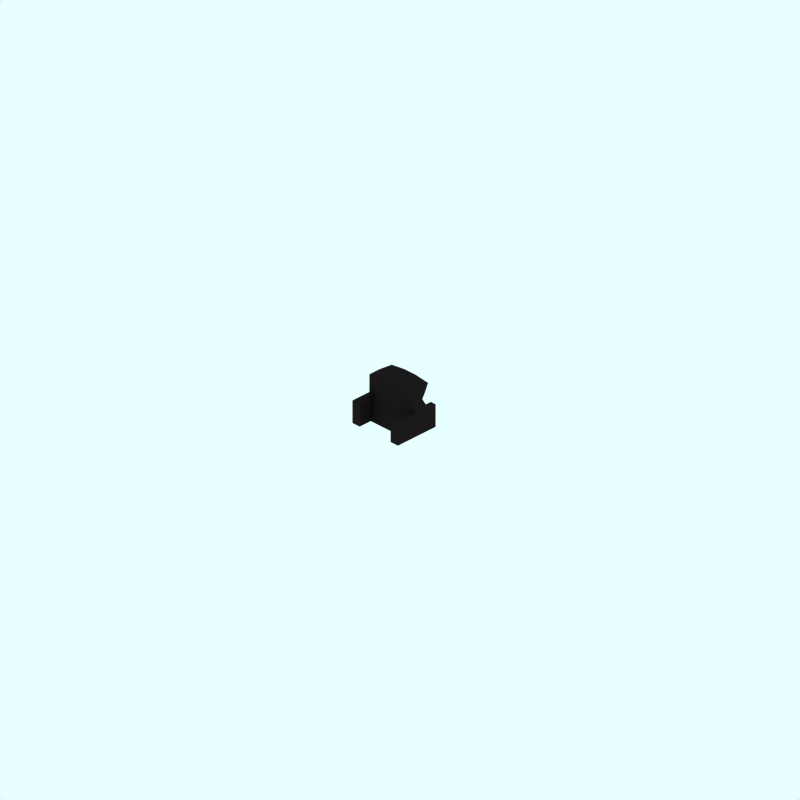 # Source: lnwr-cab.blend  (saved by Blender 2.58.1; exported with 4.5.12 LTS)
import bpy
from mathutils import Matrix  # noqa: F401  (used for matrix-valued properties, if any)

bpy.ops.wm.read_factory_settings(use_empty=True)
scene = bpy.context.scene
scene.name = 'Scene'

# ---- collections
col_collection_1 = bpy.data.collections.new('Collection 1'); scene.collection.children.link(col_collection_1)
col_collection_2 = bpy.data.collections.new('Collection 2'); scene.collection.children.link(col_collection_2)
col_collection_2.hide_render = True
col_collection_2.hide_viewport = True
col_collection_3 = bpy.data.collections.new('Collection 3'); scene.collection.children.link(col_collection_3)
col_collection_3.hide_render = True
col_collection_3.hide_viewport = True

# ---- materials (node trees are filled in below, after node groups)
mat_black_001 = bpy.data.materials.new('Black.001')
mat_black_001.alpha_threshold = 0.0
mat_black_001.diffuse_color = (0.119, 0.102, 0.102, 1.0)
mat_black_001.roughness = 0.5
mat_black_001.line_color = (0.0, 0.0, 0.0, 1.0)

# ---- material node trees

# ---- world
world_world = bpy.data.worlds.new('World'); scene.world = world_world
world_world.color = (0.9059, 1.0, 1.0)
world_world.use_sun_shadow = False
world_world.sun_shadow_jitter_overblur = 0.0
world_world.cycles.sampling_method = 'MANUAL'
world_world.cycles.sample_map_resolution = 256

# ---- cameras
cam_camera_001 = bpy.data.cameras.new('Camera.001')
cam_camera_001.type = 'ORTHO'
cam_camera_001.passepartout_alpha = 0.2
cam_camera_001.clip_end = 100.0
cam_camera_001.lens = 35.0
cam_camera_001.ortho_scale = 24.0
cam_camera_001.display_size = 5.91
cam_camera_001.show_passepartout = False
cam_camera_001.show_safe_areas = True
cam_camera_001.dof.focus_distance = 0.0
cam_camera_001.dof.aperture_fstop = 128.0

# ---- lights
light_lamp = bpy.data.lights.new('Lamp', 'SUN')
light_lamp.transmission_factor = 0.0
light_lamp.angle = 1.571
light_lamp.energy = 0.028
light_lamp.shadow_buffer_clip_start = 0.5
light_lamp.shadow_soft_size = 1.0
light_lamp.shadow_cascade_max_distance = 1000.0
light_lamp.cycles.use_multiple_importance_sampling = False

# ---- meshes
me_cube_012 = bpy.data.meshes.new('Cube.012')
me_cube_012.from_pydata([(0.1229, 0.8247, -0.4919), (0.1229, -0.8247, -0.4919), (-0.1229, -0.8247, -0.4919), (-0.1229, 0.8247, -0.4919), (0.1229, 0.8247, 0.7018), (0.1229, -0.1025, 0.7018), (-0.1229, -0.1025, 0.7018), (-0.1229, 0.8247, 0.7018), (-0.1229, 1.598, 0.7018), (0.1229, 1.598, 0.7018), (-0.1229, 1.598, -0.4919), (0.1229, 1.598, -0.4919), (-0.2618, 1.598, -0.4919), (-0.2618, 1.598, 0.7018), (-0.2618, 0.8247, 0.7018), (-0.2618, 0.8247, -0.4919), (-0.1229, -1.037, 0.7018), (0.1229, -1.037, 0.7018), (-0.1229, -1.037, -0.4919), (0.1229, -1.037, -0.4919), (-2.319, -1.037, 0.7018), (-2.073, -1.037, 0.7018), (-2.319, -1.037, -0.4919), (-2.073, -1.037, -0.4919), (-1.934, 0.8247, 0.7018), (-1.934, 0.8247, -0.4919), (-1.934, 1.598, -0.4919), (-1.934, 1.598, 0.7018), (-2.319, 1.598, 0.7018), (-2.073, 1.598, 0.7018), (-2.319, 1.598, -0.4919), (-2.073, 1.598, -0.4919), (-2.073, 0.8247, -0.4919), (-2.073, -0.8247, -0.4919), (-2.319, -0.8247, -0.4919), (-2.319, 0.8247, -0.4919), (-2.073, 0.8247, 0.7018), (-2.073, -0.1025, 0.7018), (-2.319, -0.1025, 0.7018), (-2.319, 0.8247, 0.7018), (0.1229, 0.4093, 0.7018), (-1.985e-07, -0.1025, 0.7018), (-0.1229, 0.4093, 0.7018), (-1.49e-08, 0.8247, 0.7018), (-0.1923, 0.8247, 0.7018), (-2.003, 0.8247, 0.7018), (-2.073, 0.4093, 0.7018), (-2.196, 0.8247, 0.7018), (-2.319, 0.4093, 0.7018), (-2.196, -0.1025, 0.7018), (-1.14e-07, 0.4093, 0.7018), (-2.196, 0.4093, 0.7018), (-2.196, 0.4093, 1.643), (-1.14e-07, 0.4093, 1.643), (-2.196, -0.1025, 1.643), (-2.319, 0.4093, 1.643), (-2.073, 0.4093, 1.643), (-0.1229, 0.4093, 1.643), (-1.985e-07, -0.1025, 1.643), (0.1229, 0.4093, 1.643), (-2.319, -0.3047, 1.643), (-2.073, -0.1025, 1.643), (-0.1229, -0.1025, 1.643), (0.1229, -0.3047, 1.643), (-2.073, 0.4093, 1.803), (-2.073, -0.8247, 1.803), (-0.1229, 0.4093, 1.803), (-0.1229, -0.8247, 1.803), (-1.396, -0.8247, 1.904), (-1.396, 0.4093, 1.904), (-0.7997, 0.4093, 1.904), (-0.7997, -0.8247, 1.904), (-2.319, -0.1025, 1.016), (-2.319, -0.1025, 1.329), (0.1229, -0.1025, 1.016), (0.1229, -0.1025, 1.329), (-2.319, -0.3677, 0.9324), (-2.319, -0.4821, 0.7018), (0.1229, -0.4821, 0.7018), (0.1229, -0.3677, 0.9324)], [], [(0, 1, 2, 3), (4, 0, 11, 9), (0, 3, 10, 11), (9, 11, 10, 8), (10, 3, 15, 12), (8, 10, 12, 13), (15, 14, 13, 12), (6, 2, 18, 16), (1, 5, 17, 19), (2, 1, 19, 18), (19, 17, 16, 18), (20, 22, 23, 21), (34, 33, 23, 22), (38, 34, 22, 20), (33, 37, 21, 23), (24, 25, 26, 27), (32, 31, 26, 25), (31, 29, 27, 26), (30, 28, 29, 31), (32, 35, 30, 31), (35, 39, 28, 30), (35, 32, 33, 34), (43, 7, 42, 50), (4, 43, 50, 40), (1, 0, 40), (40, 0, 4), (40, 5, 1), (42, 3, 2), (6, 42, 2), (42, 7, 3), (43, 9, 8), (7, 43, 8), (43, 4, 9), (44, 8, 13), (14, 44, 13), (44, 7, 8), (44, 15, 3), (7, 44, 3), (44, 14, 15), (41, 16, 17), (5, 41, 17), (41, 6, 16), (49, 20, 21), (37, 49, 21), (49, 38, 20), (45, 32, 25), (24, 45, 25), (45, 36, 32), (45, 27, 29), (36, 45, 29), (45, 24, 27), (47, 29, 28), (39, 47, 28), (47, 36, 29), (46, 33, 32), (36, 46, 32), (46, 37, 33), (48, 35, 34), (38, 48, 34), (48, 39, 35), (39, 48, 51, 47), (47, 51, 46, 36), (46, 51, 52, 56), (51, 48, 55, 52), (40, 50, 53, 59), (50, 42, 57, 53), (49, 37, 61, 54), (37, 46, 56, 61), (42, 6, 62, 57), (6, 41, 58, 62), (53, 57, 62, 58), (59, 53, 58, 63), (55, 60, 54, 52), (52, 54, 61, 56), (42, 46, 56, 57), (3, 32, 46, 42), (56, 61, 65, 64), (62, 57, 66, 67), (57, 56, 64, 66), (64, 65, 68, 69), (67, 66, 70, 71), (66, 64, 69, 70), (62, 67, 63), (57, 59, 66), (59, 63, 67, 66), (60, 65, 61), (55, 56, 64), (65, 64, 55), (65, 55, 60), (68, 71, 70, 69), (73, 72, 49, 54), (60, 73, 54), (72, 38, 49), (72, 73, 55, 48), (38, 72, 48), (73, 60, 55), (74, 75, 58, 41), (5, 74, 41), (75, 63, 58), (75, 74, 40, 59), (63, 75, 59), (74, 5, 40), (72, 38, 77, 76), (5, 74, 79, 78), (72, 76, 73), (74, 75, 79), (20, 76, 77), (17, 78, 79)])
me_cube_012.materials.append(mat_black_001)
me_cube_012.use_remesh_preserve_volume = False
me_cube_012.use_remesh_preserve_attributes = False
me_cube_012.use_mirror_vertex_groups = False
me_cube_012.update()
me_sphere = bpy.data.meshes.new('Sphere')
me_sphere.from_pydata([(-1.333e-06, 1.25e-06, 31.62), (-22.88, 16.62, 14.14), (8.74, 26.9, 14.14), (28.28, 4.856e-07, 14.14), (-8.74, 26.9, -14.14), (22.88, 16.62, -14.14), (-28.28, -7.508e-07, -14.14), (1.432e-06, -1.515e-06, -31.62), (-13.45, 9.772, 26.9), (5.137, 15.81, 26.9), (-8.313, 25.58, 16.63), (-26.9, 5.941e-07, 16.63), (16.63, 1.043e-06, 26.9), (21.76, 15.81, 16.63), (-30.08, 9.772, -1.941e-06), (-18.59, 25.58, -2.13e-06), (4.973e-08, 31.62, -1.581e-06), (18.59, 25.58, -5.047e-07), (30.08, 9.772, 6.886e-07), (-21.76, 15.81, -16.63), (8.313, 25.58, -16.63), (26.9, -8.593e-07, -16.63), (-16.63, -1.308e-06, -26.9), (-5.137, 15.81, -26.9), (13.45, 9.772, -26.9), (-24.33, 17.68, -2.035e-06), (-20.73, 21.1, 7.071), (-21.46, 21.63, -2.082e-06), (-19.66, 23.34, 3.536), (-22.53, 19.39, 3.536), (-22.9, 19.65, -2.059e-06), (-20.02, 23.61, -2.106e-06), (-20.2, 22.22, 5.303), (-19.12, 24.46, 1.768), (-21.63, 20.25, 5.303), (-23.43, 18.53, 1.768), (-20.56, 22.49, 1.768), (-21.1, 21.37, 3.536), (-22.0, 20.51, 1.768), (-22.18, 20.64, -2.071e-06), (-20.74, 22.62, -2.094e-06), (-19.93, 22.78, 4.419), (-19.39, 23.9, 2.652), (-22.08, 19.82, 4.419), (-22.98, 18.96, 2.652), (-21.01, 22.06, 0.8839), (-20.11, 22.92, 2.652), (-21.82, 20.38, 3.536), (-20.38, 22.36, 3.536), (-21.73, 21.07, 0.8839), (-22.26, 19.95, 2.652), (-20.29, 23.05, 0.8839), (-19.57, 24.04, 0.8839), (-19.84, 23.48, 1.768), (-20.83, 21.93, 2.652), (-21.55, 20.94, 2.652), (-21.28, 21.5, 1.768), (-23.16, 19.09, 0.8839), (-22.45, 20.08, 0.8839), (-22.71, 19.52, 1.768), (-21.37, 20.81, 4.419), (-20.65, 21.8, 4.419), (-20.92, 21.24, 5.303), (-6.725, 4.886, 29.26), (-18.17, 13.2, 20.52), (2.569, 7.906, 29.26), (6.939, 21.36, 20.52), (0.2137, 26.24, 15.38), (-15.6, 21.1, 15.38), (-24.89, 8.312, 15.38), (-29.18, 4.886, -7.071), (-26.48, 13.2, 7.071), (-13.66, 26.24, -7.071), (4.37, 29.26, 7.071), (-4.37, 29.26, -7.071), (13.66, 26.24, 7.071), (20.73, 21.1, -7.071), (-25.02, 7.906, -15.38), (-15.25, 21.36, -15.38), (-0.2137, 26.24, -15.38), (15.6, 21.1, -15.38), (-22.45, -1.03e-06, -20.52), (-8.313, -1.412e-06, -29.26), (-6.939, 21.36, -20.52), (-2.569, 7.906, -29.26), (18.17, 13.2, -20.52), (6.725, 4.886, -29.26), (-10.88, 17.68, 21.76), (-4.156, 12.79, 26.9), (-1.588, 20.7, 21.76), (-20.17, 4.886, 21.76), (-28.49, 4.886, 8.313), (-4.156, 28.6, 8.313), (-13.45, 25.58, 8.313), (-9.294, 28.6, -1.855e-06), (-25.92, 12.79, -8.313), (-20.17, 20.7, -8.313), (4.156, 28.6, -8.313), (9.294, 28.6, -1.043e-06), (13.45, 25.58, -8.313), (-13.45, 15.81, -21.76), (-19.19, 7.906, -21.76), (-10.88, 7.906, -26.9), (10.88, 17.68, -21.76), (1.588, 20.7, -21.76), (4.156, 12.79, -26.9), (-19.08, 24.81, 0.4419)], [], [(9, 13, 12), (3, 12, 13), (18, 3, 13), (13, 17, 18), (21, 18, 5), (30, 25, 19), (26, 32, 10), (25, 35, 1), (34, 26, 1), (31, 40, 19), (40, 27, 19), (27, 39, 19), (39, 30, 19), (32, 41, 10), (41, 28, 10), (28, 42, 10), (42, 33, 10), (51, 36, 45), (45, 40, 51), (31, 51, 40), (40, 45, 27), (51, 31, 52), (52, 53, 51), (36, 51, 53), (53, 52, 33), (42, 28, 46), (46, 53, 42), (33, 42, 53), (53, 46, 36), (54, 36, 46), (46, 48, 54), (37, 54, 48), (48, 46, 28), (54, 37, 55), (55, 56, 54), (36, 54, 56), (56, 55, 38), (49, 27, 45), (45, 56, 49), (38, 49, 56), (56, 45, 36), (50, 38, 55), (55, 47, 50), (29, 50, 47), (47, 55, 37), (30, 57, 25), (57, 35, 25), (57, 30, 58), (58, 59, 57), (35, 57, 59), (59, 58, 38), (50, 29, 44), (44, 59, 50), (38, 50, 59), (59, 44, 35), (49, 38, 58), (58, 39, 49), (27, 49, 39), (39, 58, 30), (60, 34, 43), (43, 47, 60), (37, 60, 47), (47, 43, 29), (60, 37, 61), (61, 62, 60), (34, 60, 62), (62, 61, 32), (34, 62, 26), (62, 32, 26), (41, 32, 61), (61, 48, 41), (28, 41, 48), (48, 61, 37), (35, 44, 1), (44, 29, 1), (29, 43, 1), (43, 34, 1), (68, 10, 87), (87, 64, 68), (1, 68, 64), (64, 87, 8), (88, 8, 87), (87, 89, 88), (9, 88, 89), (89, 87, 10), (67, 2, 66), (66, 89, 67), (10, 67, 89), (89, 66, 9), (88, 9, 65), (65, 63, 88), (8, 88, 63), (65, 0, 63), (90, 11, 69), (69, 64, 90), (8, 90, 64), (64, 69, 1), (9, 66, 13), (66, 2, 13), (0, 65, 12), (65, 9, 12), (91, 14, 71), (71, 69, 91), (11, 91, 69), (69, 71, 1), (92, 16, 73), (73, 67, 92), (10, 92, 67), (67, 73, 2), (92, 10, 93), (93, 94, 92), (16, 92, 94), (94, 93, 15), (72, 4, 74), (74, 94, 72), (15, 72, 94), (94, 74, 16), (17, 76, 18), (76, 5, 18), (2, 75, 13), (75, 17, 13), (77, 19, 95), (95, 70, 77), (6, 77, 70), (70, 95, 14), (78, 4, 72), (72, 96, 78), (19, 78, 96), (96, 72, 15), (79, 20, 97), (97, 74, 79), (4, 79, 74), (74, 97, 16), (98, 16, 97), (97, 99, 98), (17, 98, 99), (99, 97, 20), (80, 5, 76), (76, 99, 80), (20, 80, 99), (99, 76, 17), (98, 17, 75), (75, 73, 98), (16, 98, 73), (73, 75, 2), (100, 23, 83), (83, 78, 100), (19, 100, 78), (78, 83, 4), (100, 19, 101), (101, 102, 100), (23, 100, 102), (102, 101, 22), (82, 7, 84), (84, 102, 82), (22, 82, 102), (102, 84, 23), (81, 22, 101), (101, 77, 81), (6, 81, 77), (77, 101, 19), (103, 24, 85), (85, 80, 103), (20, 103, 80), (80, 85, 5), (103, 20, 104), (104, 105, 103), (24, 103, 105), (105, 104, 23), (84, 7, 86), (86, 105, 84), (23, 84, 105), (105, 86, 24), (83, 23, 104), (104, 79, 83), (4, 83, 79), (79, 104, 20), (5, 85, 21), (85, 24, 21), (14, 95, 25), (95, 19, 25), (1, 71, 25), (71, 14, 25), (10, 68, 26), (68, 1, 26), (19, 96, 31), (96, 15, 31), (15, 93, 33), (93, 10, 33), (52, 106, 33), (106, 15, 33), (15, 106, 31), (106, 52, 31)])
me_sphere.use_remesh_preserve_volume = False
me_sphere.use_remesh_preserve_attributes = False
me_sphere.use_mirror_vertex_groups = False
me_sphere.update()

# ---- objects
ob_cube_006 = bpy.data.objects.new('Cube.006', me_cube_012)
ob_camera = bpy.data.objects.new('Camera', cam_camera_001)
ob_sphere = bpy.data.objects.new('Sphere', me_sphere)
ob_lamp_001 = bpy.data.objects.new('Lamp.001', light_lamp)

# ---- transforms, parenting, visibility, modifiers, constraints
ob_cube_006.location = (-0.8537, -0.09424, 1.403)
ob_cube_006.rotation_euler = (0.0, -0.0, 3.142)
ob_cube_006.scale = (0.7868, 0.6055, 0.6508)
ob_cube_006.lock_rotations_4d = False
ob_cube_006.empty_display_type = 'ARROWS'
ob_cube_006.color = (0.0, 0.0, 0.0, 1.0)
ob_cube_006.lineart.crease_threshold = 0.0
ob_camera.location = (10.0, -10.0, 10.0)
ob_camera.rotation_euler = (1.047, 0.0, 0.7854)
ob_camera.lock_rotations_4d = False
ob_camera.empty_display_type = 'ARROWS'
ob_camera.color = (0.0, 0.0, 0.0, 1.0)
ob_camera.lineart.crease_threshold = 0.0
ob_sphere.location = (-0.02993, 0.1261, 0.07312)
ob_sphere.rotation_euler = (1.571, -0.0, 1.571)
ob_sphere.lock_rotations_4d = False
ob_sphere.empty_display_type = 'ARROWS'
ob_sphere.color = (0.0, 0.0, 0.0, 1.0)
ob_sphere.show_instancer_for_render = False
ob_sphere.instance_type = 'VERTS'
ob_sphere.use_instance_vertices_rotation = True
ob_sphere.lineart.crease_threshold = 0.0
ob_lamp_001.parent = ob_sphere
ob_lamp_001.matrix_parent_inverse = Matrix(((-4.371e-08, 1.0, -2.118e-22, -0.1261), (4.371e-08, 1.911e-15, 1.0, -0.07312), (1.0, 4.371e-08, -4.371e-08, 0.02993), (0.0, 0.0, 0.0, 1.0)))
ob_lamp_001.location = (-0.02993, 0.1261, 0.07312)
ob_lamp_001.rotation_euler = (1.571, -0.0, 1.571)
ob_lamp_001.lock_rotations_4d = False
ob_lamp_001.empty_display_type = 'ARROWS'
ob_lamp_001.color = (0.0, 0.0, 0.0, 1.0)
ob_lamp_001.lineart.crease_threshold = 0.0

# ---- collection membership
col_collection_1.objects.link(ob_cube_006)
col_collection_2.objects.link(ob_camera)
col_collection_3.objects.link(ob_sphere)
col_collection_3.objects.link(ob_lamp_001)

# ---- scene / render settings (as saved in the file)
scene.camera = ob_camera
scene.frame_start = 1; scene.frame_end = 250; scene.frame_set(1)
scene.render.engine = 'BLENDER_EEVEE_NEXT'
scene.render.image_settings.color_mode = 'RGB'
scene.render.image_settings.compression = 90
scene.render.resolution_x = 128
scene.render.resolution_y = 128
scene.render.pixel_aspect_x = 100.0
scene.render.pixel_aspect_y = 100.0
scene.render.fps = 25
scene.render.dither_intensity = 0.0
scene.render.use_compositing = False
scene.render.use_sequencer = False
scene.render.bake_margin = 2
scene.render.bake_bias = 0.0
scene.render.use_stamp_time = False
scene.render.use_stamp_date = False
scene.render.use_stamp_frame = False
scene.render.use_stamp_camera = False
scene.render.use_stamp_scene = False
scene.render.use_stamp_filename = False
scene.render.use_stamp_render_time = False
scene.render.stamp_font_size = 0
scene.cycles.use_denoising = False
scene.cycles.samples = 10
scene.cycles.sampling_pattern = 'TABULATED_SOBOL'
scene.cycles.light_sampling_threshold = 0.0
scene.cycles.use_adaptive_sampling = False
scene.cycles.use_light_tree = False
scene.cycles.blur_glossy = 0.0
scene.cycles.volume_bounces = 1
scene.cycles.pixel_filter_type = 'GAUSSIAN'
scene.cycles.sample_clamp_indirect = 0.0
scene.view_settings.view_transform = 'Raw'
bpy.context.view_layer.update()
